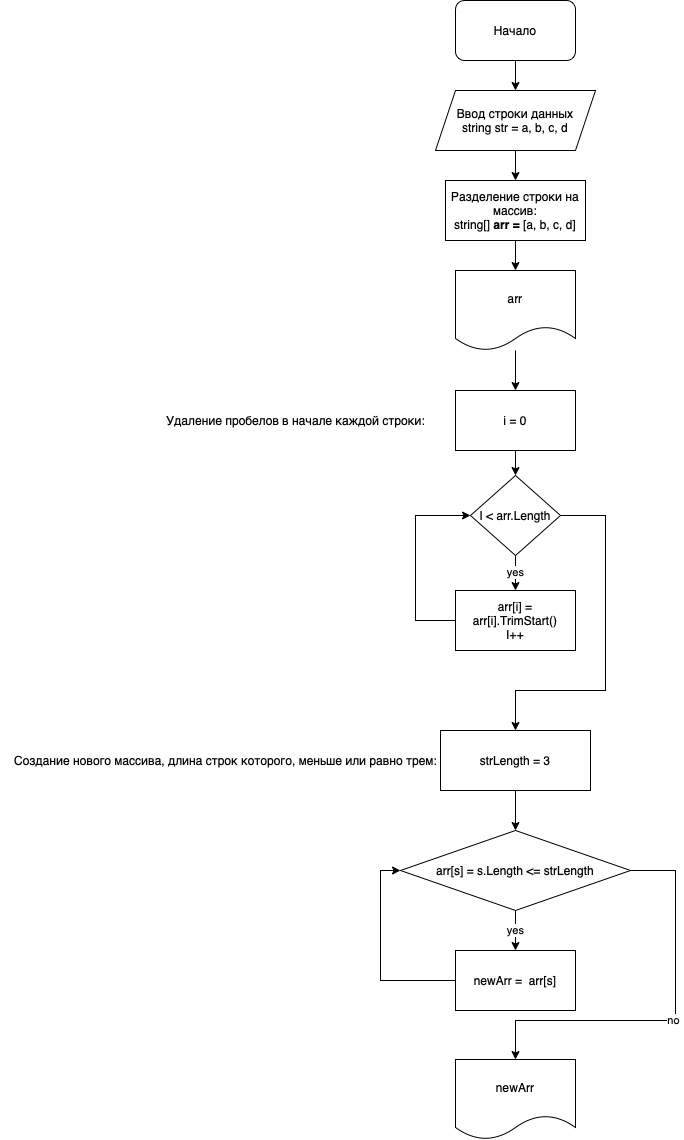

The diagram above was exported from draw.io. Its source (the exported page's mxGraphModel, read from the mxfile embedded in the PNG):
<mxGraphModel dx="2021" dy="647" grid="1" gridSize="10" guides="1" tooltips="1" connect="1" arrows="1" fold="1" page="1" pageScale="1" pageWidth="827" pageHeight="1169" math="0" shadow="0">
  <root>
    <mxCell id="0" />
    <mxCell id="1" parent="0" />
    <mxCell id="yUwzSMWHZJn_cGRPmp6W-3" style="edgeStyle=orthogonalEdgeStyle;rounded=0;orthogonalLoop=1;jettySize=auto;html=1;entryX=0.5;entryY=0;entryDx=0;entryDy=0;" parent="1" source="yUwzSMWHZJn_cGRPmp6W-1" target="yUwzSMWHZJn_cGRPmp6W-2" edge="1">
      <mxGeometry relative="1" as="geometry" />
    </mxCell>
    <mxCell id="yUwzSMWHZJn_cGRPmp6W-1" value="Начало" style="rounded=1;whiteSpace=wrap;html=1;" parent="1" vertex="1">
      <mxGeometry x="220" y="30" width="120" height="60" as="geometry" />
    </mxCell>
    <mxCell id="yUwzSMWHZJn_cGRPmp6W-5" value="" style="edgeStyle=orthogonalEdgeStyle;rounded=0;orthogonalLoop=1;jettySize=auto;html=1;" parent="1" source="yUwzSMWHZJn_cGRPmp6W-2" target="yUwzSMWHZJn_cGRPmp6W-4" edge="1">
      <mxGeometry relative="1" as="geometry" />
    </mxCell>
    <mxCell id="yUwzSMWHZJn_cGRPmp6W-2" value="Ввод строки данных&lt;br&gt;string str = a, b, c, d" style="shape=parallelogram;perimeter=parallelogramPerimeter;whiteSpace=wrap;html=1;fixedSize=1;" parent="1" vertex="1">
      <mxGeometry x="200" y="120" width="160" height="60" as="geometry" />
    </mxCell>
    <mxCell id="yUwzSMWHZJn_cGRPmp6W-7" style="edgeStyle=orthogonalEdgeStyle;rounded=0;orthogonalLoop=1;jettySize=auto;html=1;entryX=0.5;entryY=0;entryDx=0;entryDy=0;" parent="1" source="yUwzSMWHZJn_cGRPmp6W-4" target="yUwzSMWHZJn_cGRPmp6W-6" edge="1">
      <mxGeometry relative="1" as="geometry" />
    </mxCell>
    <mxCell id="yUwzSMWHZJn_cGRPmp6W-4" value="Разделение строки на массив:&lt;br&gt;string[]&amp;nbsp;&lt;b style=&quot;border-color: var(--border-color);&quot;&gt;arr =&amp;nbsp;&lt;/b&gt;[a, b, c, d]" style="whiteSpace=wrap;html=1;" parent="1" vertex="1">
      <mxGeometry x="210" y="210" width="140" height="60" as="geometry" />
    </mxCell>
    <mxCell id="yUwzSMWHZJn_cGRPmp6W-9" value="" style="edgeStyle=orthogonalEdgeStyle;rounded=0;orthogonalLoop=1;jettySize=auto;html=1;" parent="1" source="yUwzSMWHZJn_cGRPmp6W-6" target="yUwzSMWHZJn_cGRPmp6W-8" edge="1">
      <mxGeometry relative="1" as="geometry" />
    </mxCell>
    <mxCell id="yUwzSMWHZJn_cGRPmp6W-6" value="arr" style="shape=document;whiteSpace=wrap;html=1;boundedLbl=1;" parent="1" vertex="1">
      <mxGeometry x="220" y="300" width="120" height="80" as="geometry" />
    </mxCell>
    <mxCell id="yUwzSMWHZJn_cGRPmp6W-12" value="" style="edgeStyle=orthogonalEdgeStyle;rounded=0;orthogonalLoop=1;jettySize=auto;html=1;" parent="1" source="yUwzSMWHZJn_cGRPmp6W-8" target="yUwzSMWHZJn_cGRPmp6W-11" edge="1">
      <mxGeometry relative="1" as="geometry" />
    </mxCell>
    <mxCell id="yUwzSMWHZJn_cGRPmp6W-8" value="i = 0&lt;span style=&quot;color: rgb(156, 220, 254);&quot;&gt;&lt;b&gt;&lt;br&gt;&lt;/b&gt;&lt;/span&gt;" style="whiteSpace=wrap;html=1;" parent="1" vertex="1">
      <mxGeometry x="220" y="420" width="120" height="60" as="geometry" />
    </mxCell>
    <mxCell id="yUwzSMWHZJn_cGRPmp6W-10" value="Удаление пробелов в начале каждой строки:" style="text;html=1;align=center;verticalAlign=middle;resizable=0;points=[];autosize=1;strokeColor=none;fillColor=none;" parent="1" vertex="1">
      <mxGeometry x="-80" y="435" width="280" height="30" as="geometry" />
    </mxCell>
    <mxCell id="yUwzSMWHZJn_cGRPmp6W-13" value="yes" style="edgeStyle=orthogonalEdgeStyle;rounded=0;orthogonalLoop=1;jettySize=auto;html=1;entryX=0.5;entryY=0;entryDx=0;entryDy=0;" parent="1" source="yUwzSMWHZJn_cGRPmp6W-11" target="yUwzSMWHZJn_cGRPmp6W-14" edge="1">
      <mxGeometry relative="1" as="geometry">
        <mxPoint x="280" y="620" as="targetPoint" />
      </mxGeometry>
    </mxCell>
    <mxCell id="yUwzSMWHZJn_cGRPmp6W-16" style="edgeStyle=orthogonalEdgeStyle;rounded=0;orthogonalLoop=1;jettySize=auto;html=1;entryX=0.5;entryY=0;entryDx=0;entryDy=0;" parent="1" source="yUwzSMWHZJn_cGRPmp6W-11" target="yUwzSMWHZJn_cGRPmp6W-17" edge="1">
      <mxGeometry relative="1" as="geometry">
        <mxPoint x="280" y="790" as="targetPoint" />
        <Array as="points">
          <mxPoint x="370" y="545" />
          <mxPoint x="370" y="720" />
          <mxPoint x="280" y="720" />
        </Array>
      </mxGeometry>
    </mxCell>
    <mxCell id="yUwzSMWHZJn_cGRPmp6W-11" value="I &amp;lt; arr.Length" style="rhombus;whiteSpace=wrap;html=1;" parent="1" vertex="1">
      <mxGeometry x="235" y="505" width="90" height="80" as="geometry" />
    </mxCell>
    <mxCell id="yUwzSMWHZJn_cGRPmp6W-15" style="edgeStyle=orthogonalEdgeStyle;rounded=0;orthogonalLoop=1;jettySize=auto;html=1;entryX=0;entryY=0.5;entryDx=0;entryDy=0;" parent="1" source="yUwzSMWHZJn_cGRPmp6W-14" target="yUwzSMWHZJn_cGRPmp6W-11" edge="1">
      <mxGeometry relative="1" as="geometry">
        <Array as="points">
          <mxPoint x="180" y="650" />
          <mxPoint x="180" y="545" />
        </Array>
      </mxGeometry>
    </mxCell>
    <mxCell id="yUwzSMWHZJn_cGRPmp6W-14" value="arr[i] = arr[i].TrimStart()&lt;br&gt;I++" style="rounded=0;whiteSpace=wrap;html=1;" parent="1" vertex="1">
      <mxGeometry x="220" y="620" width="120" height="60" as="geometry" />
    </mxCell>
    <mxCell id="yUwzSMWHZJn_cGRPmp6W-20" value="" style="edgeStyle=orthogonalEdgeStyle;rounded=0;orthogonalLoop=1;jettySize=auto;html=1;" parent="1" source="yUwzSMWHZJn_cGRPmp6W-17" target="yUwzSMWHZJn_cGRPmp6W-19" edge="1">
      <mxGeometry relative="1" as="geometry" />
    </mxCell>
    <mxCell id="yUwzSMWHZJn_cGRPmp6W-17" value="strLength = 3" style="rounded=0;whiteSpace=wrap;html=1;" parent="1" vertex="1">
      <mxGeometry x="205" y="760" width="150" height="60" as="geometry" />
    </mxCell>
    <mxCell id="yUwzSMWHZJn_cGRPmp6W-18" value="Создание нового массива, длина строк которого, меньше или равно трем:" style="text;html=1;align=center;verticalAlign=middle;resizable=0;points=[];autosize=1;strokeColor=none;fillColor=none;" parent="1" vertex="1">
      <mxGeometry x="-235" y="775" width="450" height="30" as="geometry" />
    </mxCell>
    <mxCell id="yUwzSMWHZJn_cGRPmp6W-22" value="yes" style="edgeStyle=orthogonalEdgeStyle;rounded=0;orthogonalLoop=1;jettySize=auto;html=1;entryX=0.5;entryY=0;entryDx=0;entryDy=0;" parent="1" source="yUwzSMWHZJn_cGRPmp6W-19" target="yUwzSMWHZJn_cGRPmp6W-23" edge="1">
      <mxGeometry relative="1" as="geometry">
        <mxPoint x="280" y="970" as="targetPoint" />
      </mxGeometry>
    </mxCell>
    <mxCell id="yUwzSMWHZJn_cGRPmp6W-28" value="no" style="edgeStyle=orthogonalEdgeStyle;rounded=0;orthogonalLoop=1;jettySize=auto;html=1;entryX=0.5;entryY=0;entryDx=0;entryDy=0;" parent="1" source="yUwzSMWHZJn_cGRPmp6W-19" target="yUwzSMWHZJn_cGRPmp6W-25" edge="1">
      <mxGeometry relative="1" as="geometry">
        <Array as="points">
          <mxPoint x="440" y="900" />
          <mxPoint x="440" y="1050" />
          <mxPoint x="280" y="1050" />
        </Array>
      </mxGeometry>
    </mxCell>
    <mxCell id="yUwzSMWHZJn_cGRPmp6W-19" value="&lt;span style=&quot;caret-color: rgb(0, 0, 0); color: rgb(0, 0, 0); font-family: Helvetica; font-size: 12px; font-style: normal; font-variant-caps: normal; font-weight: normal; letter-spacing: normal; text-align: center; text-indent: 0px; text-transform: none; word-spacing: 0px; -webkit-text-stroke-width: 0px; background-color: rgb(251, 251, 251); text-decoration: none; float: none; display: inline !important;&quot;&gt;arr[s] = s.Length &amp;lt;= strLength&lt;/span&gt;" style="rhombus;whiteSpace=wrap;html=1;rounded=0;" parent="1" vertex="1">
      <mxGeometry x="165" y="860" width="230" height="80" as="geometry" />
    </mxCell>
    <mxCell id="yUwzSMWHZJn_cGRPmp6W-24" style="edgeStyle=orthogonalEdgeStyle;rounded=0;orthogonalLoop=1;jettySize=auto;html=1;entryX=0;entryY=0.5;entryDx=0;entryDy=0;" parent="1" source="yUwzSMWHZJn_cGRPmp6W-23" target="yUwzSMWHZJn_cGRPmp6W-19" edge="1">
      <mxGeometry relative="1" as="geometry">
        <Array as="points">
          <mxPoint x="145" y="1010" />
          <mxPoint x="145" y="900" />
        </Array>
      </mxGeometry>
    </mxCell>
    <mxCell id="yUwzSMWHZJn_cGRPmp6W-23" value="newArr = &amp;nbsp;arr[s]" style="rounded=0;whiteSpace=wrap;html=1;" parent="1" vertex="1">
      <mxGeometry x="220" y="980" width="120" height="60" as="geometry" />
    </mxCell>
    <mxCell id="yUwzSMWHZJn_cGRPmp6W-25" value="newArr" style="shape=document;whiteSpace=wrap;html=1;boundedLbl=1;" parent="1" vertex="1">
      <mxGeometry x="220" y="1089" width="120" height="80" as="geometry" />
    </mxCell>
  </root>
</mxGraphModel>